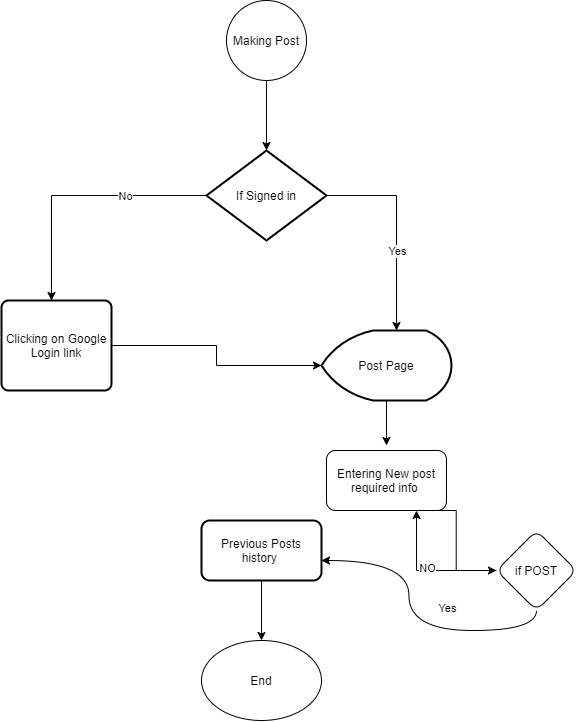

The diagram above was exported from draw.io. Its source (the exported page's mxGraphModel, read from the mxfile embedded in the PNG):
<mxGraphModel dx="751" dy="474" grid="1" gridSize="10" guides="1" tooltips="1" connect="1" arrows="1" fold="1" page="1" pageScale="1" pageWidth="850" pageHeight="1100" math="0" shadow="0">
  <root>
    <mxCell id="0" />
    <mxCell id="1" parent="0" />
    <mxCell id="gfl5zLd_935ykoiIp92g-13" value="" style="edgeStyle=orthogonalEdgeStyle;rounded=0;orthogonalLoop=1;jettySize=auto;html=1;" edge="1" parent="1" source="gfl5zLd_935ykoiIp92g-2" target="gfl5zLd_935ykoiIp92g-11">
      <mxGeometry relative="1" as="geometry" />
    </mxCell>
    <mxCell id="gfl5zLd_935ykoiIp92g-2" value="Making Post" style="ellipse;whiteSpace=wrap;html=1;aspect=fixed;" vertex="1" parent="1">
      <mxGeometry x="965" y="670" width="80" height="80" as="geometry" />
    </mxCell>
    <mxCell id="gfl5zLd_935ykoiIp92g-3" value="" style="edgeStyle=orthogonalEdgeStyle;rounded=0;orthogonalLoop=1;jettySize=auto;html=1;" edge="1" parent="1" source="gfl5zLd_935ykoiIp92g-4">
      <mxGeometry relative="1" as="geometry">
        <mxPoint x="1124.9999999999998" y="1115" as="targetPoint" />
      </mxGeometry>
    </mxCell>
    <mxCell id="gfl5zLd_935ykoiIp92g-4" value="Post Page" style="strokeWidth=2;html=1;shape=mxgraph.flowchart.display;whiteSpace=wrap;" vertex="1" parent="1">
      <mxGeometry x="1060" y="1000" width="130" height="70" as="geometry" />
    </mxCell>
    <mxCell id="gfl5zLd_935ykoiIp92g-7" value="End" style="ellipse;whiteSpace=wrap;html=1;" vertex="1" parent="1">
      <mxGeometry x="940" y="1310" width="120" height="80" as="geometry" />
    </mxCell>
    <mxCell id="gfl5zLd_935ykoiIp92g-8" style="edgeStyle=orthogonalEdgeStyle;rounded=0;orthogonalLoop=1;jettySize=auto;html=1;entryX=0.5;entryY=0;entryDx=0;entryDy=0;" edge="1" parent="1" source="gfl5zLd_935ykoiIp92g-11">
      <mxGeometry relative="1" as="geometry">
        <mxPoint x="790" y="969.9999999999998" as="targetPoint" />
      </mxGeometry>
    </mxCell>
    <mxCell id="gfl5zLd_935ykoiIp92g-9" value="No" style="edgeLabel;html=1;align=center;verticalAlign=middle;resizable=0;points=[];" vertex="1" connectable="0" parent="gfl5zLd_935ykoiIp92g-8">
      <mxGeometry x="-0.3727" relative="1" as="geometry">
        <mxPoint as="offset" />
      </mxGeometry>
    </mxCell>
    <mxCell id="gfl5zLd_935ykoiIp92g-10" value="" style="edgeStyle=orthogonalEdgeStyle;rounded=0;orthogonalLoop=1;jettySize=auto;html=1;entryX=0.5;entryY=0;entryDx=0;entryDy=0;entryPerimeter=0;" edge="1" parent="1" source="gfl5zLd_935ykoiIp92g-11">
      <mxGeometry relative="1" as="geometry">
        <mxPoint x="1135" y="999.9999999999998" as="targetPoint" />
      </mxGeometry>
    </mxCell>
    <mxCell id="gfl5zLd_935ykoiIp92g-11" value="If Signed in" style="strokeWidth=2;html=1;shape=mxgraph.flowchart.decision;whiteSpace=wrap;" vertex="1" parent="1">
      <mxGeometry x="945" y="820" width="120" height="90" as="geometry" />
    </mxCell>
    <mxCell id="gfl5zLd_935ykoiIp92g-12" value="Yes" style="edgeLabel;html=1;align=center;verticalAlign=middle;resizable=0;points=[];" vertex="1" connectable="0" parent="1">
      <mxGeometry x="1135.003529411765" y="920.0000000000002" as="geometry" />
    </mxCell>
    <mxCell id="gfl5zLd_935ykoiIp92g-16" value="" style="edgeStyle=orthogonalEdgeStyle;rounded=0;orthogonalLoop=1;jettySize=auto;html=1;entryX=0;entryY=0.5;entryDx=0;entryDy=0;entryPerimeter=0;" edge="1" parent="1" source="gfl5zLd_935ykoiIp92g-14" target="gfl5zLd_935ykoiIp92g-4">
      <mxGeometry relative="1" as="geometry">
        <mxPoint x="925" y="1015" as="targetPoint" />
      </mxGeometry>
    </mxCell>
    <mxCell id="gfl5zLd_935ykoiIp92g-14" value="Clicking on Google Login link" style="rounded=1;whiteSpace=wrap;html=1;absoluteArcSize=1;arcSize=14;strokeWidth=2;" vertex="1" parent="1">
      <mxGeometry x="740" y="970" width="110" height="90" as="geometry" />
    </mxCell>
    <mxCell id="gfl5zLd_935ykoiIp92g-23" value="Entering New post required info&amp;nbsp;" style="rounded=1;whiteSpace=wrap;html=1;" vertex="1" parent="1">
      <mxGeometry x="1065" y="1120" width="120" height="60" as="geometry" />
    </mxCell>
    <mxCell id="gfl5zLd_935ykoiIp92g-24" value="" style="edgeStyle=elbowEdgeStyle;rounded=0;orthogonalLoop=1;jettySize=auto;html=1;" edge="1" parent="1" target="gfl5zLd_935ykoiIp92g-27">
      <mxGeometry relative="1" as="geometry">
        <mxPoint x="1155" y="1180" as="sourcePoint" />
      </mxGeometry>
    </mxCell>
    <mxCell id="gfl5zLd_935ykoiIp92g-25" value="" style="edgeStyle=elbowEdgeStyle;rounded=0;orthogonalLoop=1;jettySize=auto;html=1;" edge="1" parent="1" source="gfl5zLd_935ykoiIp92g-27">
      <mxGeometry relative="1" as="geometry">
        <mxPoint x="1155" y="1180" as="targetPoint" />
        <Array as="points">
          <mxPoint x="1155" y="1350" />
        </Array>
      </mxGeometry>
    </mxCell>
    <mxCell id="gfl5zLd_935ykoiIp92g-26" value="" style="edgeStyle=orthogonalEdgeStyle;rounded=0;orthogonalLoop=1;jettySize=auto;html=1;curved=1;exitX=0.5;exitY=1;exitDx=0;exitDy=0;" edge="1" parent="1" source="gfl5zLd_935ykoiIp92g-27">
      <mxGeometry relative="1" as="geometry">
        <mxPoint x="1060" y="1230" as="targetPoint" />
      </mxGeometry>
    </mxCell>
    <mxCell id="gfl5zLd_935ykoiIp92g-27" value="if POST" style="rhombus;whiteSpace=wrap;html=1;rounded=1;" vertex="1" parent="1">
      <mxGeometry x="1235" y="1200" width="80" height="80" as="geometry" />
    </mxCell>
    <mxCell id="gfl5zLd_935ykoiIp92g-28" value="NO" style="edgeLabel;html=1;align=center;verticalAlign=middle;resizable=0;points=[];" vertex="1" connectable="0" parent="1">
      <mxGeometry x="1165" y="1240" as="geometry">
        <mxPoint y="-3" as="offset" />
      </mxGeometry>
    </mxCell>
    <mxCell id="gfl5zLd_935ykoiIp92g-29" value="Yes" style="edgeLabel;html=1;align=center;verticalAlign=middle;resizable=0;points=[];" vertex="1" connectable="0" parent="1">
      <mxGeometry x="1190" y="1290" as="geometry">
        <mxPoint x="-5" y="-13" as="offset" />
      </mxGeometry>
    </mxCell>
    <mxCell id="gfl5zLd_935ykoiIp92g-34" value="" style="edgeStyle=orthogonalEdgeStyle;rounded=0;orthogonalLoop=1;jettySize=auto;html=1;" edge="1" parent="1" source="gfl5zLd_935ykoiIp92g-33" target="gfl5zLd_935ykoiIp92g-7">
      <mxGeometry relative="1" as="geometry" />
    </mxCell>
    <mxCell id="gfl5zLd_935ykoiIp92g-33" value="Previous Posts history&amp;nbsp;" style="whiteSpace=wrap;html=1;rounded=1;shadow=0;strokeWidth=2;arcSize=14;" vertex="1" parent="1">
      <mxGeometry x="940" y="1190" width="120" height="60" as="geometry" />
    </mxCell>
  </root>
</mxGraphModel>